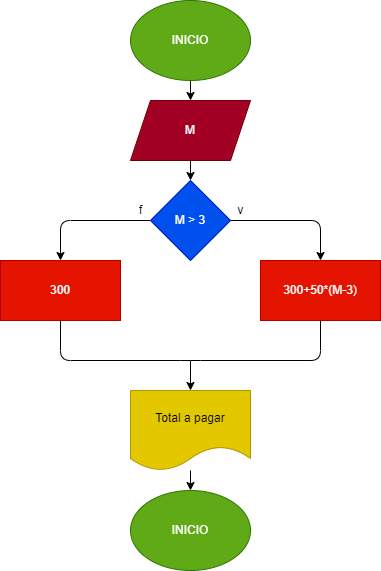

The diagram above was exported from draw.io. Its source (the exported page's mxGraphModel, read from the mxfile embedded in the PNG):
<mxGraphModel dx="564" dy="488" grid="1" gridSize="10" guides="1" tooltips="1" connect="1" arrows="1" fold="1" page="1" pageScale="1" pageWidth="827" pageHeight="1169" math="0" shadow="0">
  <root>
    <mxCell id="0" />
    <mxCell id="1" parent="0" />
    <mxCell id="4" value="" style="edgeStyle=none;html=1;" parent="1" source="2" target="3" edge="1">
      <mxGeometry relative="1" as="geometry" />
    </mxCell>
    <mxCell id="2" value="INICIO" style="ellipse;whiteSpace=wrap;html=1;fillColor=#60a917;fontColor=#ffffff;strokeColor=#2D7600;" parent="1" vertex="1">
      <mxGeometry x="270" y="40" width="120" height="80" as="geometry" />
    </mxCell>
    <mxCell id="6" value="" style="edgeStyle=none;html=1;" parent="1" source="3" target="5" edge="1">
      <mxGeometry relative="1" as="geometry" />
    </mxCell>
    <mxCell id="3" value="M" style="shape=parallelogram;perimeter=parallelogramPerimeter;whiteSpace=wrap;html=1;fixedSize=1;fillColor=#a20025;strokeColor=#6F0000;fontColor=#ffffff;" parent="1" vertex="1">
      <mxGeometry x="270" y="140" width="120" height="60" as="geometry" />
    </mxCell>
    <mxCell id="8" value="" style="edgeStyle=none;html=1;" parent="1" source="5" target="7" edge="1">
      <mxGeometry relative="1" as="geometry">
        <Array as="points">
          <mxPoint x="460" y="260" />
        </Array>
      </mxGeometry>
    </mxCell>
    <mxCell id="10" value="" style="edgeStyle=none;html=1;" parent="1" source="5" target="9" edge="1">
      <mxGeometry relative="1" as="geometry">
        <Array as="points">
          <mxPoint x="200" y="260" />
        </Array>
      </mxGeometry>
    </mxCell>
    <mxCell id="5" value="M &amp;gt; 3" style="rhombus;whiteSpace=wrap;html=1;fillColor=#0050ef;strokeColor=#001DBC;fontColor=#ffffff;" parent="1" vertex="1">
      <mxGeometry x="290" y="220" width="80" height="80" as="geometry" />
    </mxCell>
    <mxCell id="7" value="300+50*(M-3)" style="whiteSpace=wrap;html=1;fillColor=#e51400;strokeColor=#B20000;fontColor=#ffffff;" parent="1" vertex="1">
      <mxGeometry x="400" y="300" width="120" height="60" as="geometry" />
    </mxCell>
    <mxCell id="9" value="300" style="whiteSpace=wrap;html=1;fillColor=#e51400;strokeColor=#B20000;fontColor=#ffffff;" parent="1" vertex="1">
      <mxGeometry x="140" y="300" width="120" height="60" as="geometry" />
    </mxCell>
    <mxCell id="11" value="" style="endArrow=none;html=1;entryX=0.5;entryY=1;entryDx=0;entryDy=0;exitX=0.5;exitY=1;exitDx=0;exitDy=0;" parent="1" source="7" target="9" edge="1">
      <mxGeometry width="50" height="50" relative="1" as="geometry">
        <mxPoint x="180" y="420" as="sourcePoint" />
        <mxPoint x="230" y="370" as="targetPoint" />
        <Array as="points">
          <mxPoint x="460" y="400" />
          <mxPoint x="330" y="400" />
          <mxPoint x="200" y="400" />
        </Array>
      </mxGeometry>
    </mxCell>
    <mxCell id="12" value="" style="endArrow=classic;html=1;" parent="1" edge="1">
      <mxGeometry width="50" height="50" relative="1" as="geometry">
        <mxPoint x="330" y="400" as="sourcePoint" />
        <mxPoint x="330" y="430" as="targetPoint" />
      </mxGeometry>
    </mxCell>
    <mxCell id="15" value="" style="edgeStyle=none;html=1;" parent="1" source="13" target="14" edge="1">
      <mxGeometry relative="1" as="geometry" />
    </mxCell>
    <mxCell id="13" value="Total a pagar" style="shape=document;whiteSpace=wrap;html=1;boundedLbl=1;fillColor=#e3c800;fontColor=#000000;strokeColor=#B09500;" parent="1" vertex="1">
      <mxGeometry x="270" y="430" width="120" height="80" as="geometry" />
    </mxCell>
    <mxCell id="14" value="INICIO" style="ellipse;whiteSpace=wrap;html=1;fillColor=#60a917;fontColor=#ffffff;strokeColor=#2D7600;" parent="1" vertex="1">
      <mxGeometry x="270" y="530" width="120" height="80" as="geometry" />
    </mxCell>
    <mxCell id="16" value="v" style="text;html=1;align=center;verticalAlign=middle;resizable=0;points=[];autosize=1;strokeColor=none;fillColor=none;" parent="1" vertex="1">
      <mxGeometry x="370" y="240" width="20" height="20" as="geometry" />
    </mxCell>
    <mxCell id="17" value="f" style="text;html=1;align=center;verticalAlign=middle;resizable=0;points=[];autosize=1;strokeColor=none;fillColor=none;" parent="1" vertex="1">
      <mxGeometry x="270" y="240" width="20" height="20" as="geometry" />
    </mxCell>
  </root>
</mxGraphModel>